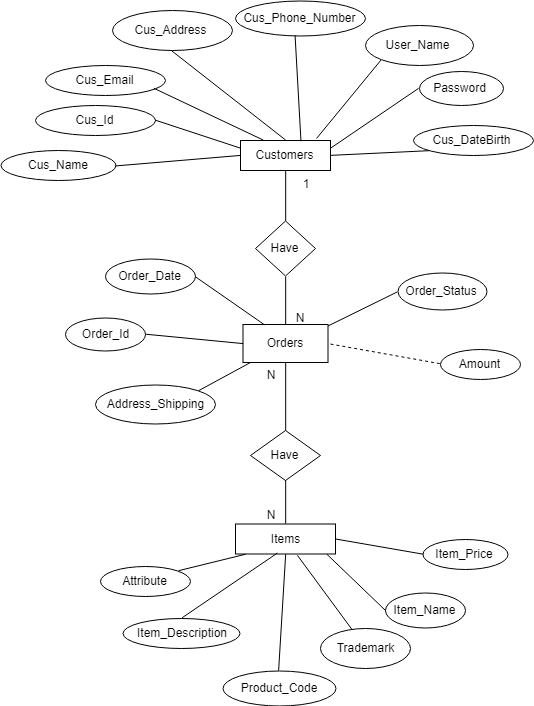

The diagram above was exported from draw.io. Its source (the exported page's mxGraphModel, read from the mxfile embedded in the PNG):
<mxGraphModel dx="1271" dy="581" grid="1" gridSize="10" guides="1" tooltips="1" connect="1" arrows="1" fold="1" page="1" pageScale="1" pageWidth="827" pageHeight="1169" math="0" shadow="0">
  <root>
    <mxCell id="0" />
    <mxCell id="1" parent="0" />
    <mxCell id="pK3UZsaioF6lU_T2FoV7-1" value="Customers" style="rounded=0;whiteSpace=wrap;html=1;" parent="1" vertex="1">
      <mxGeometry x="305" y="170" width="90" height="30" as="geometry" />
    </mxCell>
    <mxCell id="pK3UZsaioF6lU_T2FoV7-3" value="Items" style="rounded=0;whiteSpace=wrap;html=1;" parent="1" vertex="1">
      <mxGeometry x="300" y="553.5" width="100" height="30" as="geometry" />
    </mxCell>
    <mxCell id="pK3UZsaioF6lU_T2FoV7-4" value="Cus_Name" style="ellipse;whiteSpace=wrap;html=1;" parent="1" vertex="1">
      <mxGeometry x="65" y="180" width="115" height="30" as="geometry" />
    </mxCell>
    <mxCell id="pK3UZsaioF6lU_T2FoV7-5" value="Cus_Id" style="ellipse;whiteSpace=wrap;html=1;" parent="1" vertex="1">
      <mxGeometry x="100" y="135" width="120" height="30" as="geometry" />
    </mxCell>
    <mxCell id="pK3UZsaioF6lU_T2FoV7-8" value="Cus_Address" style="ellipse;whiteSpace=wrap;html=1;" parent="1" vertex="1">
      <mxGeometry x="176.5" y="40" width="120" height="40" as="geometry" />
    </mxCell>
    <mxCell id="pK3UZsaioF6lU_T2FoV7-9" value="Cus_Email" style="ellipse;whiteSpace=wrap;html=1;" parent="1" vertex="1">
      <mxGeometry x="110" y="95" width="120" height="30" as="geometry" />
    </mxCell>
    <mxCell id="pK3UZsaioF6lU_T2FoV7-10" value="Cus_Phone_Number" style="ellipse;whiteSpace=wrap;html=1;" parent="1" vertex="1">
      <mxGeometry x="300" y="30" width="130" height="35" as="geometry" />
    </mxCell>
    <mxCell id="pK3UZsaioF6lU_T2FoV7-13" value="" style="endArrow=none;html=1;entryX=0;entryY=0.5;entryDx=0;entryDy=0;exitX=1;exitY=0.5;exitDx=0;exitDy=0;" parent="1" source="pK3UZsaioF6lU_T2FoV7-4" target="pK3UZsaioF6lU_T2FoV7-1" edge="1">
      <mxGeometry width="50" height="50" relative="1" as="geometry">
        <mxPoint x="70" y="420" as="sourcePoint" />
        <mxPoint x="120" y="370" as="targetPoint" />
        <Array as="points" />
      </mxGeometry>
    </mxCell>
    <mxCell id="pK3UZsaioF6lU_T2FoV7-14" value="" style="endArrow=none;html=1;entryX=0;entryY=0.25;entryDx=0;entryDy=0;exitX=1;exitY=0.5;exitDx=0;exitDy=0;" parent="1" source="pK3UZsaioF6lU_T2FoV7-5" target="pK3UZsaioF6lU_T2FoV7-1" edge="1">
      <mxGeometry width="50" height="50" relative="1" as="geometry">
        <mxPoint x="70" y="420" as="sourcePoint" />
        <mxPoint x="120" y="370" as="targetPoint" />
      </mxGeometry>
    </mxCell>
    <mxCell id="pK3UZsaioF6lU_T2FoV7-16" value="" style="endArrow=none;html=1;entryX=0.25;entryY=0;entryDx=0;entryDy=0;exitX=0.908;exitY=0.767;exitDx=0;exitDy=0;exitPerimeter=0;" parent="1" source="pK3UZsaioF6lU_T2FoV7-9" target="pK3UZsaioF6lU_T2FoV7-1" edge="1">
      <mxGeometry width="50" height="50" relative="1" as="geometry">
        <mxPoint x="240" y="130" as="sourcePoint" />
        <mxPoint x="120" y="510" as="targetPoint" />
      </mxGeometry>
    </mxCell>
    <mxCell id="pK3UZsaioF6lU_T2FoV7-18" value="" style="endArrow=none;html=1;entryX=0.5;entryY=1;entryDx=0;entryDy=0;exitX=0.5;exitY=0;exitDx=0;exitDy=0;" parent="1" source="pK3UZsaioF6lU_T2FoV7-1" target="pK3UZsaioF6lU_T2FoV7-8" edge="1">
      <mxGeometry width="50" height="50" relative="1" as="geometry">
        <mxPoint x="70" y="420" as="sourcePoint" />
        <mxPoint x="120" y="370" as="targetPoint" />
      </mxGeometry>
    </mxCell>
    <mxCell id="pK3UZsaioF6lU_T2FoV7-19" value="" style="endArrow=none;html=1;exitX=0.667;exitY=0.033;exitDx=0;exitDy=0;entryX=0.454;entryY=1;entryDx=0;entryDy=0;entryPerimeter=0;exitPerimeter=0;" parent="1" source="pK3UZsaioF6lU_T2FoV7-1" target="pK3UZsaioF6lU_T2FoV7-10" edge="1">
      <mxGeometry width="50" height="50" relative="1" as="geometry">
        <mxPoint x="390" y="170" as="sourcePoint" />
        <mxPoint x="427" y="130" as="targetPoint" />
      </mxGeometry>
    </mxCell>
    <mxCell id="pK3UZsaioF6lU_T2FoV7-37" value="Item_Name" style="ellipse;whiteSpace=wrap;html=1;" parent="1" vertex="1">
      <mxGeometry x="450" y="622.5" width="80" height="35" as="geometry" />
    </mxCell>
    <mxCell id="pK3UZsaioF6lU_T2FoV7-38" value="Item_Description" style="ellipse;whiteSpace=wrap;html=1;" parent="1" vertex="1">
      <mxGeometry x="188" y="647.5" width="117" height="30" as="geometry" />
    </mxCell>
    <mxCell id="pK3UZsaioF6lU_T2FoV7-39" value="Item_Price" style="ellipse;whiteSpace=wrap;html=1;" parent="1" vertex="1">
      <mxGeometry x="487.5" y="569" width="85" height="30" as="geometry" />
    </mxCell>
    <mxCell id="pK3UZsaioF6lU_T2FoV7-40" value="&lt;pre id=&quot;tw-target-text&quot;&gt;&lt;font face=&quot;Helvetica&quot;&gt;Trademark&lt;/font&gt;&lt;br&gt;&lt;/pre&gt;" style="ellipse;whiteSpace=wrap;html=1;" parent="1" vertex="1">
      <mxGeometry x="385" y="657.5" width="90" height="40" as="geometry" />
    </mxCell>
    <mxCell id="pK3UZsaioF6lU_T2FoV7-41" value="&lt;span&gt;Product_Code&lt;/span&gt;" style="ellipse;whiteSpace=wrap;html=1;" parent="1" vertex="1">
      <mxGeometry x="287" y="700" width="113" height="35" as="geometry" />
    </mxCell>
    <mxCell id="pK3UZsaioF6lU_T2FoV7-43" value="&lt;span&gt;Attribute&lt;/span&gt;&lt;br&gt;" style="ellipse;whiteSpace=wrap;html=1;" parent="1" vertex="1">
      <mxGeometry x="165" y="596" width="90" height="30" as="geometry" />
    </mxCell>
    <mxCell id="pK3UZsaioF6lU_T2FoV7-46" value="" style="endArrow=none;html=1;entryX=1;entryY=0.5;entryDx=0;entryDy=0;exitX=0;exitY=0.5;exitDx=0;exitDy=0;" parent="1" source="pK3UZsaioF6lU_T2FoV7-39" target="pK3UZsaioF6lU_T2FoV7-3" edge="1">
      <mxGeometry width="50" height="50" relative="1" as="geometry">
        <mxPoint x="70" y="560" as="sourcePoint" />
        <mxPoint x="120" y="510" as="targetPoint" />
      </mxGeometry>
    </mxCell>
    <mxCell id="pK3UZsaioF6lU_T2FoV7-47" value="" style="endArrow=none;html=1;entryX=0.1;entryY=1.017;entryDx=0;entryDy=0;exitX=1;exitY=0;exitDx=0;exitDy=0;entryPerimeter=0;" parent="1" source="pK3UZsaioF6lU_T2FoV7-43" target="pK3UZsaioF6lU_T2FoV7-3" edge="1">
      <mxGeometry width="50" height="50" relative="1" as="geometry">
        <mxPoint x="70" y="630" as="sourcePoint" />
        <mxPoint x="120" y="580" as="targetPoint" />
      </mxGeometry>
    </mxCell>
    <mxCell id="pK3UZsaioF6lU_T2FoV7-49" value="" style="endArrow=none;html=1;entryX=0.42;entryY=0.983;entryDx=0;entryDy=0;exitX=0.5;exitY=0;exitDx=0;exitDy=0;entryPerimeter=0;" parent="1" source="pK3UZsaioF6lU_T2FoV7-38" target="pK3UZsaioF6lU_T2FoV7-3" edge="1">
      <mxGeometry width="50" height="50" relative="1" as="geometry">
        <mxPoint x="70" y="770" as="sourcePoint" />
        <mxPoint x="120" y="720" as="targetPoint" />
      </mxGeometry>
    </mxCell>
    <mxCell id="pK3UZsaioF6lU_T2FoV7-50" value="" style="endArrow=none;html=1;entryX=0.5;entryY=1;entryDx=0;entryDy=0;exitX=0.5;exitY=0;exitDx=0;exitDy=0;" parent="1" source="pK3UZsaioF6lU_T2FoV7-41" target="pK3UZsaioF6lU_T2FoV7-3" edge="1">
      <mxGeometry width="50" height="50" relative="1" as="geometry">
        <mxPoint x="70" y="840" as="sourcePoint" />
        <mxPoint x="120" y="790" as="targetPoint" />
      </mxGeometry>
    </mxCell>
    <mxCell id="pK3UZsaioF6lU_T2FoV7-51" value="" style="endArrow=none;html=1;entryX=0.62;entryY=1.05;entryDx=0;entryDy=0;entryPerimeter=0;" parent="1" source="pK3UZsaioF6lU_T2FoV7-40" target="pK3UZsaioF6lU_T2FoV7-3" edge="1">
      <mxGeometry width="50" height="50" relative="1" as="geometry">
        <mxPoint x="70" y="560" as="sourcePoint" />
        <mxPoint x="700" y="591" as="targetPoint" />
      </mxGeometry>
    </mxCell>
    <mxCell id="pK3UZsaioF6lU_T2FoV7-52" value="" style="endArrow=none;html=1;entryX=0.91;entryY=1.017;entryDx=0;entryDy=0;exitX=0;exitY=0.5;exitDx=0;exitDy=0;entryPerimeter=0;" parent="1" source="pK3UZsaioF6lU_T2FoV7-37" target="pK3UZsaioF6lU_T2FoV7-3" edge="1">
      <mxGeometry width="50" height="50" relative="1" as="geometry">
        <mxPoint x="70" y="560" as="sourcePoint" />
        <mxPoint x="120" y="510" as="targetPoint" />
      </mxGeometry>
    </mxCell>
    <mxCell id="pK3UZsaioF6lU_T2FoV7-57" value="1" style="text;html=1;resizable=0;points=[];autosize=1;align=left;verticalAlign=top;spacingTop=-4;" parent="1" vertex="1">
      <mxGeometry x="375" y="362.5" width="20" height="20" as="geometry" />
    </mxCell>
    <mxCell id="U5rYs0cTZWqVb_2yoqAL-1" value="Orders&lt;br&gt;" style="rounded=0;whiteSpace=wrap;html=1;" parent="1" vertex="1">
      <mxGeometry x="307.5" y="354" width="85" height="38" as="geometry" />
    </mxCell>
    <mxCell id="U5rYs0cTZWqVb_2yoqAL-5" value="Order_Id" style="ellipse;whiteSpace=wrap;html=1;" parent="1" vertex="1">
      <mxGeometry x="130" y="347" width="80" height="33" as="geometry" />
    </mxCell>
    <mxCell id="U5rYs0cTZWqVb_2yoqAL-6" value="Order_Date" style="ellipse;whiteSpace=wrap;html=1;" parent="1" vertex="1">
      <mxGeometry x="170" y="288" width="90" height="35" as="geometry" />
    </mxCell>
    <mxCell id="U5rYs0cTZWqVb_2yoqAL-8" value="Address_Shipping" style="ellipse;whiteSpace=wrap;html=1;" parent="1" vertex="1">
      <mxGeometry x="160" y="414" width="120" height="39" as="geometry" />
    </mxCell>
    <mxCell id="U5rYs0cTZWqVb_2yoqAL-11" value="" style="endArrow=none;html=1;entryX=1;entryY=0;entryDx=0;entryDy=0;" parent="1" source="U5rYs0cTZWqVb_2yoqAL-1" target="U5rYs0cTZWqVb_2yoqAL-8" edge="1">
      <mxGeometry width="50" height="50" relative="1" as="geometry">
        <mxPoint x="-90" y="570" as="sourcePoint" />
        <mxPoint x="-40" y="520" as="targetPoint" />
      </mxGeometry>
    </mxCell>
    <mxCell id="U5rYs0cTZWqVb_2yoqAL-12" value="" style="endArrow=none;html=1;entryX=1;entryY=0.5;entryDx=0;entryDy=0;exitX=0.25;exitY=0;exitDx=0;exitDy=0;" parent="1" source="U5rYs0cTZWqVb_2yoqAL-1" target="U5rYs0cTZWqVb_2yoqAL-6" edge="1">
      <mxGeometry width="50" height="50" relative="1" as="geometry">
        <mxPoint x="-90" y="640" as="sourcePoint" />
        <mxPoint x="-40" y="590" as="targetPoint" />
      </mxGeometry>
    </mxCell>
    <mxCell id="U5rYs0cTZWqVb_2yoqAL-14" value="" style="endArrow=none;html=1;entryX=1;entryY=0.5;entryDx=0;entryDy=0;exitX=0;exitY=0.5;exitDx=0;exitDy=0;" parent="1" source="U5rYs0cTZWqVb_2yoqAL-1" target="U5rYs0cTZWqVb_2yoqAL-5" edge="1">
      <mxGeometry width="50" height="50" relative="1" as="geometry">
        <mxPoint x="-90" y="570" as="sourcePoint" />
        <mxPoint x="-40" y="520" as="targetPoint" />
      </mxGeometry>
    </mxCell>
    <mxCell id="U5rYs0cTZWqVb_2yoqAL-27" value="" style="endArrow=none;html=1;entryX=0.5;entryY=1;entryDx=0;entryDy=0;exitX=0.5;exitY=0;exitDx=0;exitDy=0;" parent="1" source="U5rYs0cTZWqVb_2yoqAL-29" target="pK3UZsaioF6lU_T2FoV7-1" edge="1">
      <mxGeometry width="50" height="50" relative="1" as="geometry">
        <mxPoint x="290" y="250" as="sourcePoint" />
        <mxPoint x="220" y="730" as="targetPoint" />
      </mxGeometry>
    </mxCell>
    <mxCell id="U5rYs0cTZWqVb_2yoqAL-28" value="1" style="text;html=1;strokeColor=none;fillColor=none;align=center;verticalAlign=middle;whiteSpace=wrap;rounded=0;" parent="1" vertex="1">
      <mxGeometry x="350" y="203" width="40" height="20" as="geometry" />
    </mxCell>
    <mxCell id="U5rYs0cTZWqVb_2yoqAL-29" value="Have" style="rhombus;whiteSpace=wrap;html=1;" parent="1" vertex="1">
      <mxGeometry x="320" y="250.5" width="60" height="55" as="geometry" />
    </mxCell>
    <mxCell id="U5rYs0cTZWqVb_2yoqAL-30" value="" style="endArrow=none;html=1;entryX=0.5;entryY=1;entryDx=0;entryDy=0;exitX=0.5;exitY=0;exitDx=0;exitDy=0;" parent="1" source="U5rYs0cTZWqVb_2yoqAL-1" target="U5rYs0cTZWqVb_2yoqAL-29" edge="1">
      <mxGeometry width="50" height="50" relative="1" as="geometry">
        <mxPoint x="350" y="347" as="sourcePoint" />
        <mxPoint x="311" y="326" as="targetPoint" />
      </mxGeometry>
    </mxCell>
    <mxCell id="U5rYs0cTZWqVb_2yoqAL-31" value="N" style="text;html=1;strokeColor=none;fillColor=none;align=center;verticalAlign=middle;whiteSpace=wrap;rounded=0;" parent="1" vertex="1">
      <mxGeometry x="344" y="337" width="40" height="20" as="geometry" />
    </mxCell>
    <mxCell id="U5rYs0cTZWqVb_2yoqAL-47" value="Have" style="rhombus;whiteSpace=wrap;html=1;" parent="1" vertex="1">
      <mxGeometry x="315" y="460" width="70" height="50" as="geometry" />
    </mxCell>
    <mxCell id="U5rYs0cTZWqVb_2yoqAL-48" value="" style="endArrow=none;html=1;entryX=0.5;entryY=1;entryDx=0;entryDy=0;exitX=0.5;exitY=0;exitDx=0;exitDy=0;" parent="1" source="U5rYs0cTZWqVb_2yoqAL-47" target="U5rYs0cTZWqVb_2yoqAL-1" edge="1">
      <mxGeometry width="50" height="50" relative="1" as="geometry">
        <mxPoint x="10" y="880" as="sourcePoint" />
        <mxPoint x="60" y="830" as="targetPoint" />
      </mxGeometry>
    </mxCell>
    <mxCell id="U5rYs0cTZWqVb_2yoqAL-49" value="" style="endArrow=none;html=1;entryX=0.5;entryY=1;entryDx=0;entryDy=0;exitX=0.5;exitY=0;exitDx=0;exitDy=0;" parent="1" source="pK3UZsaioF6lU_T2FoV7-3" target="U5rYs0cTZWqVb_2yoqAL-47" edge="1">
      <mxGeometry width="50" height="50" relative="1" as="geometry">
        <mxPoint x="360" y="554" as="sourcePoint" />
        <mxPoint x="60" y="830" as="targetPoint" />
      </mxGeometry>
    </mxCell>
    <mxCell id="3j7kTD5jUyRtjqOSRyVH-1" value="N" style="text;html=1;strokeColor=none;fillColor=none;align=center;verticalAlign=middle;whiteSpace=wrap;rounded=0;" parent="1" vertex="1">
      <mxGeometry x="315" y="393.5" width="40" height="20" as="geometry" />
    </mxCell>
    <mxCell id="3j7kTD5jUyRtjqOSRyVH-2" value="N" style="text;html=1;strokeColor=none;fillColor=none;align=center;verticalAlign=middle;whiteSpace=wrap;rounded=0;" parent="1" vertex="1">
      <mxGeometry x="315" y="533.5" width="40" height="20" as="geometry" />
    </mxCell>
    <mxCell id="nad1L6K0EryJzLGKs1Qe-5" value="&lt;span&gt;Amount&lt;/span&gt;" style="ellipse;whiteSpace=wrap;html=1;" parent="1" vertex="1">
      <mxGeometry x="504.5" y="378.5" width="80" height="30" as="geometry" />
    </mxCell>
    <mxCell id="YUxuHOoTN89ya2Y5F4H4-1" value="Password" style="ellipse;whiteSpace=wrap;html=1;" parent="1" vertex="1">
      <mxGeometry x="483.5" y="101" width="84" height="34" as="geometry" />
    </mxCell>
    <mxCell id="YUxuHOoTN89ya2Y5F4H4-2" value="User_Name" style="ellipse;whiteSpace=wrap;html=1;" parent="1" vertex="1">
      <mxGeometry x="429.5" y="55" width="108" height="40" as="geometry" />
    </mxCell>
    <mxCell id="YUxuHOoTN89ya2Y5F4H4-3" value="" style="endArrow=none;html=1;entryX=0;entryY=1;entryDx=0;entryDy=0;" parent="1" target="YUxuHOoTN89ya2Y5F4H4-2" edge="1">
      <mxGeometry width="50" height="50" relative="1" as="geometry">
        <mxPoint x="381" y="168" as="sourcePoint" />
        <mxPoint x="452.5" y="130" as="targetPoint" />
      </mxGeometry>
    </mxCell>
    <mxCell id="YUxuHOoTN89ya2Y5F4H4-4" value="" style="endArrow=none;html=1;entryX=0;entryY=0.5;entryDx=0;entryDy=0;exitX=1;exitY=0.25;exitDx=0;exitDy=0;" parent="1" source="pK3UZsaioF6lU_T2FoV7-1" target="YUxuHOoTN89ya2Y5F4H4-1" edge="1">
      <mxGeometry width="50" height="50" relative="1" as="geometry">
        <mxPoint x="415" y="245" as="sourcePoint" />
        <mxPoint x="465" y="195" as="targetPoint" />
      </mxGeometry>
    </mxCell>
    <mxCell id="QiCvXLusREt-9TYEbcCn-1" value="" style="endArrow=none;dashed=1;html=1;entryX=1;entryY=0.5;entryDx=0;entryDy=0;exitX=0;exitY=0.5;exitDx=0;exitDy=0;" parent="1" source="nad1L6K0EryJzLGKs1Qe-5" target="U5rYs0cTZWqVb_2yoqAL-1" edge="1">
      <mxGeometry width="50" height="50" relative="1" as="geometry">
        <mxPoint x="200" y="530" as="sourcePoint" />
        <mxPoint x="160" y="560" as="targetPoint" />
      </mxGeometry>
    </mxCell>
    <mxCell id="c3F9nATIcyHwvs09xDGW-1" value="Cus_DateBirth" style="ellipse;whiteSpace=wrap;html=1;" parent="1" vertex="1">
      <mxGeometry x="477.5" y="155" width="120" height="30" as="geometry" />
    </mxCell>
    <mxCell id="c3F9nATIcyHwvs09xDGW-2" value="" style="endArrow=none;html=1;entryX=0;entryY=1;entryDx=0;entryDy=0;exitX=1;exitY=0.5;exitDx=0;exitDy=0;" parent="1" source="pK3UZsaioF6lU_T2FoV7-1" target="c3F9nATIcyHwvs09xDGW-1" edge="1">
      <mxGeometry width="50" height="50" relative="1" as="geometry">
        <mxPoint x="70" y="780" as="sourcePoint" />
        <mxPoint x="120" y="730" as="targetPoint" />
      </mxGeometry>
    </mxCell>
    <mxCell id="c3F9nATIcyHwvs09xDGW-4" value="Order_Status" style="ellipse;whiteSpace=wrap;html=1;" parent="1" vertex="1">
      <mxGeometry x="462.5" y="302.5" width="89" height="37" as="geometry" />
    </mxCell>
    <mxCell id="c3F9nATIcyHwvs09xDGW-5" value="" style="endArrow=none;html=1;entryX=0.994;entryY=0.026;entryDx=0;entryDy=0;exitX=0;exitY=0.5;exitDx=0;exitDy=0;entryPerimeter=0;" parent="1" source="c3F9nATIcyHwvs09xDGW-4" target="U5rYs0cTZWqVb_2yoqAL-1" edge="1">
      <mxGeometry width="50" height="50" relative="1" as="geometry">
        <mxPoint x="339" y="364" as="sourcePoint" />
        <mxPoint x="202" y="350" as="targetPoint" />
      </mxGeometry>
    </mxCell>
  </root>
</mxGraphModel>